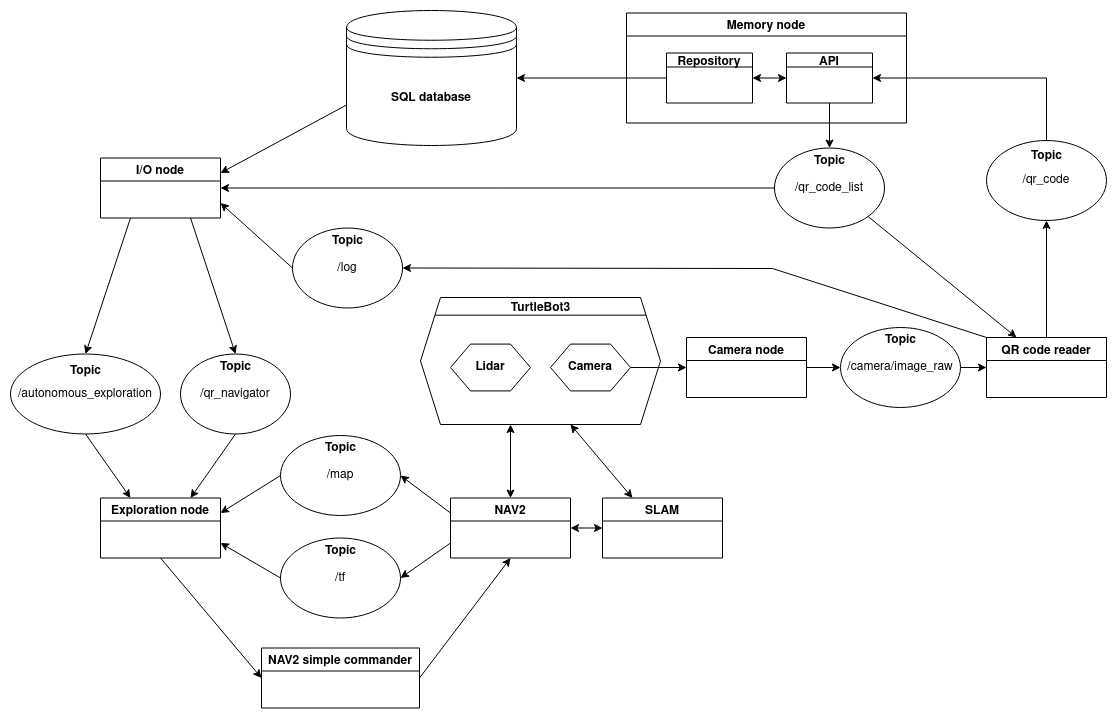

The diagram above was exported from draw.io. Its source (the exported page's mxGraphModel, read from the mxfile embedded in the PNG):
<mxGraphModel dx="2757" dy="945" grid="1" gridSize="10" guides="1" tooltips="1" connect="1" arrows="1" fold="1" page="1" pageScale="1" pageWidth="1169" pageHeight="827" math="0" shadow="0" extFonts="Permanent Marker^https://fonts.googleapis.com/css?family=Permanent+Marker">
  <root>
    <mxCell id="0" />
    <mxCell id="1" parent="0" />
    <mxCell id="o46p_9APcyOVzLa5ptRT-1" value="&lt;b&gt;SQL database&lt;/b&gt;" style="shape=datastore;whiteSpace=wrap;html=1;" parent="1" vertex="1">
      <mxGeometry x="-796" y="40" width="170" height="135" as="geometry" />
    </mxCell>
    <mxCell id="o46p_9APcyOVzLa5ptRT-46" value="&lt;" style="group" parent="1" vertex="1" connectable="0">
      <mxGeometry x="-302" y="347" width="120" height="90" as="geometry" />
    </mxCell>
    <mxCell id="o46p_9APcyOVzLa5ptRT-38" value="&lt;div&gt;/camera/image_raw&lt;/div&gt;" style="ellipse;whiteSpace=wrap;html=1;" parent="o46p_9APcyOVzLa5ptRT-46" vertex="1">
      <mxGeometry y="10" width="120" height="80" as="geometry" />
    </mxCell>
    <mxCell id="o46p_9APcyOVzLa5ptRT-39" value="&lt;font style=&quot;font-size: 12px;&quot;&gt;Topic&lt;/font&gt;" style="text;strokeColor=none;fillColor=none;html=1;fontSize=24;fontStyle=1;verticalAlign=middle;align=center;" parent="o46p_9APcyOVzLa5ptRT-46" vertex="1">
      <mxGeometry x="10" width="100" height="40" as="geometry" />
    </mxCell>
    <mxCell id="o46p_9APcyOVzLa5ptRT-47" value="" style="group" parent="1" vertex="1" connectable="0">
      <mxGeometry x="-156" y="117.5" width="120" height="90" as="geometry" />
    </mxCell>
    <mxCell id="o46p_9APcyOVzLa5ptRT-37" value="&lt;div&gt;/qr_code&lt;/div&gt;" style="ellipse;whiteSpace=wrap;html=1;" parent="o46p_9APcyOVzLa5ptRT-47" vertex="1">
      <mxGeometry y="52.5" width="120" height="80" as="geometry" />
    </mxCell>
    <mxCell id="o46p_9APcyOVzLa5ptRT-40" value="&lt;font style=&quot;font-size: 12px;&quot;&gt;Topic&lt;/font&gt;" style="text;strokeColor=none;fillColor=none;html=1;fontSize=24;fontStyle=1;verticalAlign=middle;align=center;" parent="o46p_9APcyOVzLa5ptRT-47" vertex="1">
      <mxGeometry x="10" y="45" width="100" height="40" as="geometry" />
    </mxCell>
    <mxCell id="o46p_9APcyOVzLa5ptRT-48" value="" style="endArrow=classic;html=1;rounded=0;fontSize=12;exitX=1;exitY=0.5;exitDx=0;exitDy=0;entryX=0;entryY=0.5;entryDx=0;entryDy=0;" parent="1" source="o46p_9APcyOVzLa5ptRT-38" target="cTPzBwrrGD3EF3zDa7n1-31" edge="1">
      <mxGeometry width="50" height="50" relative="1" as="geometry">
        <mxPoint x="-406" y="347" as="sourcePoint" />
        <mxPoint x="-156" y="425" as="targetPoint" />
      </mxGeometry>
    </mxCell>
    <mxCell id="o46p_9APcyOVzLa5ptRT-49" value="" style="endArrow=classic;html=1;rounded=0;fontSize=12;exitX=1;exitY=0.5;exitDx=0;exitDy=0;entryX=0;entryY=0.5;entryDx=0;entryDy=0;" parent="1" source="cTPzBwrrGD3EF3zDa7n1-32" target="o46p_9APcyOVzLa5ptRT-38" edge="1">
      <mxGeometry width="50" height="50" relative="1" as="geometry">
        <mxPoint x="-396" y="397" as="sourcePoint" />
        <mxPoint x="-356" y="297" as="targetPoint" />
      </mxGeometry>
    </mxCell>
    <mxCell id="o46p_9APcyOVzLa5ptRT-69" value="" style="group" parent="1" vertex="1" connectable="0">
      <mxGeometry x="-722" y="325" width="240" height="130" as="geometry" />
    </mxCell>
    <mxCell id="o46p_9APcyOVzLa5ptRT-67" value="" style="group" parent="o46p_9APcyOVzLa5ptRT-69" vertex="1" connectable="0">
      <mxGeometry y="-1" width="240" height="130" as="geometry" />
    </mxCell>
    <mxCell id="o46p_9APcyOVzLa5ptRT-62" value="" style="group" parent="o46p_9APcyOVzLa5ptRT-67" vertex="1" connectable="0">
      <mxGeometry y="0.896551724137931" width="240" height="129.10344827586206" as="geometry" />
    </mxCell>
    <mxCell id="o46p_9APcyOVzLa5ptRT-58" value="" style="shape=hexagon;perimeter=hexagonPerimeter2;whiteSpace=wrap;html=1;fixedSize=1;fontSize=12;" parent="o46p_9APcyOVzLa5ptRT-62" vertex="1">
      <mxGeometry y="2.116449971735444" width="240" height="126.98699830412663" as="geometry" />
    </mxCell>
    <mxCell id="o46p_9APcyOVzLa5ptRT-61" value="" style="endArrow=none;html=1;rounded=0;fontSize=12;entryX=0.94;entryY=0.139;entryDx=0;entryDy=0;entryPerimeter=0;exitX=0.06;exitY=0.139;exitDx=0;exitDy=0;exitPerimeter=0;" parent="o46p_9APcyOVzLa5ptRT-62" source="o46p_9APcyOVzLa5ptRT-58" target="o46p_9APcyOVzLa5ptRT-58" edge="1">
      <mxGeometry width="50" height="50" relative="1" as="geometry">
        <mxPoint x="20" y="19.724137931034484" as="sourcePoint" />
        <mxPoint x="220" y="19.724137931034484" as="targetPoint" />
      </mxGeometry>
    </mxCell>
    <mxCell id="o46p_9APcyOVzLa5ptRT-64" value="&lt;b&gt;Camera&lt;/b&gt;" style="shape=hexagon;perimeter=hexagonPerimeter2;whiteSpace=wrap;html=1;fixedSize=1;fontSize=12;" parent="o46p_9APcyOVzLa5ptRT-62" vertex="1">
      <mxGeometry x="130" y="48.693448275862096" width="80" height="46.82" as="geometry" />
    </mxCell>
    <mxCell id="o46p_9APcyOVzLa5ptRT-90" value="&lt;b&gt;Lidar&lt;/b&gt;" style="shape=hexagon;perimeter=hexagonPerimeter2;whiteSpace=wrap;html=1;fixedSize=1;fontSize=12;" parent="o46p_9APcyOVzLa5ptRT-62" vertex="1">
      <mxGeometry x="30" y="48.693448275862124" width="80" height="46.82" as="geometry" />
    </mxCell>
    <mxCell id="o46p_9APcyOVzLa5ptRT-59" value="&lt;font style=&quot;font-size: 12px;&quot;&gt;TurtleBot3&lt;/font&gt;" style="text;strokeColor=none;fillColor=none;html=1;fontSize=24;fontStyle=1;verticalAlign=middle;align=center;" parent="o46p_9APcyOVzLa5ptRT-67" vertex="1">
      <mxGeometry x="85.71428571428572" width="68.57142857142857" height="21.164499717354435" as="geometry" />
    </mxCell>
    <mxCell id="o46p_9APcyOVzLa5ptRT-68" value="" style="endArrow=classic;html=1;rounded=0;fontSize=12;exitX=1;exitY=0.5;exitDx=0;exitDy=0;entryX=0;entryY=0.5;entryDx=0;entryDy=0;" parent="1" source="o46p_9APcyOVzLa5ptRT-64" target="cTPzBwrrGD3EF3zDa7n1-32" edge="1">
      <mxGeometry width="50" height="50" relative="1" as="geometry">
        <mxPoint x="-646" y="397.0951724137931" as="sourcePoint" />
        <mxPoint x="-526" y="397" as="targetPoint" />
      </mxGeometry>
    </mxCell>
    <mxCell id="cTPzBwrrGD3EF3zDa7n1-1" value="" style="endArrow=classic;html=1;rounded=0;entryX=0.5;entryY=1;entryDx=0;entryDy=0;exitX=0.5;exitY=0;exitDx=0;exitDy=0;" parent="1" source="cTPzBwrrGD3EF3zDa7n1-31" target="o46p_9APcyOVzLa5ptRT-37" edge="1">
      <mxGeometry width="50" height="50" relative="1" as="geometry">
        <mxPoint x="-85.40000000000009" y="367" as="sourcePoint" />
        <mxPoint x="-96" y="320" as="targetPoint" />
      </mxGeometry>
    </mxCell>
    <mxCell id="cTPzBwrrGD3EF3zDa7n1-3" value="" style="endArrow=classic;html=1;rounded=0;entryX=1;entryY=0.5;entryDx=0;entryDy=0;" parent="1" target="cTPzBwrrGD3EF3zDa7n1-29" edge="1">
      <mxGeometry width="50" height="50" relative="1" as="geometry">
        <mxPoint x="-96" y="170" as="sourcePoint" />
        <mxPoint x="-236.00000000000023" y="92.5" as="targetPoint" />
        <Array as="points">
          <mxPoint x="-96" y="107.5" />
        </Array>
      </mxGeometry>
    </mxCell>
    <mxCell id="cTPzBwrrGD3EF3zDa7n1-18" value="" style="endArrow=classic;html=1;rounded=0;exitX=0;exitY=0.5;exitDx=0;exitDy=0;entryX=1;entryY=0.5;entryDx=0;entryDy=0;" parent="1" source="cTPzBwrrGD3EF3zDa7n1-28" target="o46p_9APcyOVzLa5ptRT-1" edge="1">
      <mxGeometry width="50" height="50" relative="1" as="geometry">
        <mxPoint x="-503" y="97.5" as="sourcePoint" />
        <mxPoint x="-396" y="297.5" as="targetPoint" />
      </mxGeometry>
    </mxCell>
    <mxCell id="cTPzBwrrGD3EF3zDa7n1-27" value="Memory node" style="swimlane;" parent="1" vertex="1">
      <mxGeometry x="-516" y="42.5" width="280" height="110" as="geometry">
        <mxRectangle x="540" y="420" width="110" height="23" as="alternateBounds" />
      </mxGeometry>
    </mxCell>
    <mxCell id="cTPzBwrrGD3EF3zDa7n1-28" value="Repository" style="swimlane;startSize=14;" parent="cTPzBwrrGD3EF3zDa7n1-27" vertex="1">
      <mxGeometry x="40" y="40" width="86" height="50" as="geometry" />
    </mxCell>
    <mxCell id="cTPzBwrrGD3EF3zDa7n1-29" value="API" style="swimlane;startSize=14;" parent="cTPzBwrrGD3EF3zDa7n1-27" vertex="1">
      <mxGeometry x="160" y="40" width="86" height="50" as="geometry" />
    </mxCell>
    <mxCell id="cTPzBwrrGD3EF3zDa7n1-30" value="" style="endArrow=classic;startArrow=classic;html=1;rounded=0;exitX=1;exitY=0.5;exitDx=0;exitDy=0;entryX=0;entryY=0.5;entryDx=0;entryDy=0;" parent="cTPzBwrrGD3EF3zDa7n1-27" source="cTPzBwrrGD3EF3zDa7n1-28" target="cTPzBwrrGD3EF3zDa7n1-29" edge="1">
      <mxGeometry width="50" height="50" relative="1" as="geometry">
        <mxPoint x="-30" y="-60" as="sourcePoint" />
        <mxPoint x="20" y="-110" as="targetPoint" />
      </mxGeometry>
    </mxCell>
    <mxCell id="cTPzBwrrGD3EF3zDa7n1-31" value="QR code reader" style="swimlane;startSize=23;" parent="1" vertex="1">
      <mxGeometry x="-156" y="367" width="120" height="60" as="geometry" />
    </mxCell>
    <mxCell id="cTPzBwrrGD3EF3zDa7n1-32" value="Camera node" style="swimlane;startSize=23;" parent="1" vertex="1">
      <mxGeometry x="-456" y="367" width="120" height="60" as="geometry" />
    </mxCell>
    <mxCell id="n32VhTCwtfVqnym41VhU-4" style="rounded=0;orthogonalLoop=1;jettySize=auto;html=1;exitX=0.5;exitY=1;exitDx=0;exitDy=0;entryX=0;entryY=0.5;entryDx=0;entryDy=0;startArrow=none;startFill=0;" parent="1" source="cTPzBwrrGD3EF3zDa7n1-33" target="n32VhTCwtfVqnym41VhU-3" edge="1">
      <mxGeometry relative="1" as="geometry" />
    </mxCell>
    <mxCell id="cTPzBwrrGD3EF3zDa7n1-33" value="Exploration node" style="swimlane;startSize=23;" parent="1" vertex="1">
      <mxGeometry x="-1042" y="527.5" width="120" height="60" as="geometry" />
    </mxCell>
    <mxCell id="cTPzBwrrGD3EF3zDa7n1-34" value="NAV2" style="swimlane;startSize=23;" parent="1" vertex="1">
      <mxGeometry x="-692" y="527.5" width="120" height="60" as="geometry" />
    </mxCell>
    <mxCell id="cTPzBwrrGD3EF3zDa7n1-35" value="SLAM" style="swimlane;startSize=23;" parent="1" vertex="1">
      <mxGeometry x="-540" y="527.5" width="120" height="60" as="geometry" />
    </mxCell>
    <mxCell id="cTPzBwrrGD3EF3zDa7n1-38" value="" style="endArrow=classic;startArrow=classic;html=1;rounded=0;exitX=0.25;exitY=0;exitDx=0;exitDy=0;entryX=0.625;entryY=1;entryDx=0;entryDy=0;" parent="1" source="cTPzBwrrGD3EF3zDa7n1-35" target="o46p_9APcyOVzLa5ptRT-58" edge="1">
      <mxGeometry width="50" height="50" relative="1" as="geometry">
        <mxPoint x="-326" y="575" as="sourcePoint" />
        <mxPoint x="-276" y="525" as="targetPoint" />
      </mxGeometry>
    </mxCell>
    <mxCell id="cTPzBwrrGD3EF3zDa7n1-40" value="" style="endArrow=classic;startArrow=classic;html=1;rounded=0;exitX=0.5;exitY=0;exitDx=0;exitDy=0;entryX=0.375;entryY=1;entryDx=0;entryDy=0;" parent="1" source="cTPzBwrrGD3EF3zDa7n1-34" target="o46p_9APcyOVzLa5ptRT-58" edge="1">
      <mxGeometry width="50" height="50" relative="1" as="geometry">
        <mxPoint x="-326" y="575" as="sourcePoint" />
        <mxPoint x="-756" y="477.5" as="targetPoint" />
      </mxGeometry>
    </mxCell>
    <mxCell id="cTPzBwrrGD3EF3zDa7n1-42" value="I/O node" style="swimlane;startSize=23;" parent="1" vertex="1">
      <mxGeometry x="-1042" y="187.5" width="120" height="60" as="geometry" />
    </mxCell>
    <mxCell id="cTPzBwrrGD3EF3zDa7n1-45" value="&lt;" style="group" parent="1" vertex="1" connectable="0">
      <mxGeometry x="-1132" y="373.5" width="150" height="90" as="geometry" />
    </mxCell>
    <mxCell id="s713q1MpXabnzT7xoRIB-2" value="" style="group" vertex="1" connectable="0" parent="cTPzBwrrGD3EF3zDa7n1-45">
      <mxGeometry y="10" width="150" height="80" as="geometry" />
    </mxCell>
    <mxCell id="cTPzBwrrGD3EF3zDa7n1-46" value="/autonomous_exploration" style="ellipse;whiteSpace=wrap;html=1;" parent="s713q1MpXabnzT7xoRIB-2" vertex="1">
      <mxGeometry width="150" height="80" as="geometry" />
    </mxCell>
    <mxCell id="cTPzBwrrGD3EF3zDa7n1-47" value="&lt;font style=&quot;font-size: 12px;&quot;&gt;Topic&lt;/font&gt;" style="text;strokeColor=none;fillColor=none;html=1;fontSize=24;fontStyle=1;verticalAlign=middle;align=center;" parent="s713q1MpXabnzT7xoRIB-2" vertex="1">
      <mxGeometry x="51.25" y="4" width="47.5" height="20" as="geometry" />
    </mxCell>
    <mxCell id="cTPzBwrrGD3EF3zDa7n1-48" value="" style="endArrow=none;startArrow=classic;html=1;rounded=0;exitX=0.25;exitY=0;exitDx=0;exitDy=0;startFill=1;endFill=0;entryX=0.5;entryY=1;entryDx=0;entryDy=0;" parent="1" source="cTPzBwrrGD3EF3zDa7n1-33" target="cTPzBwrrGD3EF3zDa7n1-46" edge="1">
      <mxGeometry width="50" height="50" relative="1" as="geometry">
        <mxPoint x="-1112" y="523.5" as="sourcePoint" />
        <mxPoint x="-1060" y="500" as="targetPoint" />
      </mxGeometry>
    </mxCell>
    <mxCell id="cTPzBwrrGD3EF3zDa7n1-49" value="" style="endArrow=none;startArrow=classic;html=1;rounded=0;exitX=0.5;exitY=0;exitDx=0;exitDy=0;entryX=0.25;entryY=1;entryDx=0;entryDy=0;endFill=0;" parent="1" source="cTPzBwrrGD3EF3zDa7n1-46" target="cTPzBwrrGD3EF3zDa7n1-42" edge="1">
      <mxGeometry width="50" height="50" relative="1" as="geometry">
        <mxPoint x="-1057" y="313.5" as="sourcePoint" />
        <mxPoint x="-936" y="287.5" as="targetPoint" />
      </mxGeometry>
    </mxCell>
    <mxCell id="cTPzBwrrGD3EF3zDa7n1-51" value="&lt;" style="group" parent="1" vertex="1" connectable="0">
      <mxGeometry x="-962" y="373.5" width="110" height="90" as="geometry" />
    </mxCell>
    <mxCell id="cTPzBwrrGD3EF3zDa7n1-52" value="/qr_navigator" style="ellipse;whiteSpace=wrap;html=1;" parent="cTPzBwrrGD3EF3zDa7n1-51" vertex="1">
      <mxGeometry y="10" width="109.99999999999999" height="80" as="geometry" />
    </mxCell>
    <mxCell id="cTPzBwrrGD3EF3zDa7n1-53" value="&lt;font style=&quot;font-size: 12px;&quot;&gt;Topic&lt;/font&gt;" style="text;strokeColor=none;fillColor=none;html=1;fontSize=24;fontStyle=1;verticalAlign=middle;align=center;" parent="cTPzBwrrGD3EF3zDa7n1-51" vertex="1">
      <mxGeometry x="37.58333333333333" y="10" width="34.83333333333333" height="20" as="geometry" />
    </mxCell>
    <mxCell id="cTPzBwrrGD3EF3zDa7n1-54" value="" style="endArrow=classic;startArrow=none;html=1;rounded=0;exitX=0.5;exitY=1;exitDx=0;exitDy=0;entryX=0.75;entryY=0;entryDx=0;entryDy=0;endFill=1;startFill=0;" parent="1" source="cTPzBwrrGD3EF3zDa7n1-52" target="cTPzBwrrGD3EF3zDa7n1-33" edge="1">
      <mxGeometry width="50" height="50" relative="1" as="geometry">
        <mxPoint x="-812" y="453.5" as="sourcePoint" />
        <mxPoint x="-762" y="403.5" as="targetPoint" />
      </mxGeometry>
    </mxCell>
    <mxCell id="cTPzBwrrGD3EF3zDa7n1-55" value="" style="endArrow=none;startArrow=classic;html=1;rounded=0;entryX=0.75;entryY=1;entryDx=0;entryDy=0;exitX=0.5;exitY=0;exitDx=0;exitDy=0;startFill=1;endFill=0;" parent="1" source="cTPzBwrrGD3EF3zDa7n1-52" target="cTPzBwrrGD3EF3zDa7n1-42" edge="1">
      <mxGeometry width="50" height="50" relative="1" as="geometry">
        <mxPoint x="-942" y="293.5" as="sourcePoint" />
        <mxPoint x="-762" y="333.5" as="targetPoint" />
      </mxGeometry>
    </mxCell>
    <mxCell id="cTPzBwrrGD3EF3zDa7n1-57" value="&lt;" style="group" parent="1" vertex="1" connectable="0">
      <mxGeometry x="-862" y="455" width="120" height="90" as="geometry" />
    </mxCell>
    <mxCell id="cTPzBwrrGD3EF3zDa7n1-58" value="/map" style="ellipse;whiteSpace=wrap;html=1;" parent="cTPzBwrrGD3EF3zDa7n1-57" vertex="1">
      <mxGeometry y="10" width="120" height="80" as="geometry" />
    </mxCell>
    <mxCell id="cTPzBwrrGD3EF3zDa7n1-59" value="&lt;font style=&quot;font-size: 12px;&quot;&gt;Topic&lt;/font&gt;" style="text;strokeColor=none;fillColor=none;html=1;fontSize=24;fontStyle=1;verticalAlign=middle;align=center;" parent="cTPzBwrrGD3EF3zDa7n1-57" vertex="1">
      <mxGeometry x="10" width="100" height="40" as="geometry" />
    </mxCell>
    <mxCell id="cTPzBwrrGD3EF3zDa7n1-60" value="&lt;" style="group" parent="1" vertex="1" connectable="0">
      <mxGeometry x="-862" y="557.5" width="120" height="90" as="geometry" />
    </mxCell>
    <mxCell id="cTPzBwrrGD3EF3zDa7n1-61" value="/tf" style="ellipse;whiteSpace=wrap;html=1;" parent="cTPzBwrrGD3EF3zDa7n1-60" vertex="1">
      <mxGeometry y="10" width="120" height="80" as="geometry" />
    </mxCell>
    <mxCell id="cTPzBwrrGD3EF3zDa7n1-62" value="&lt;font style=&quot;font-size: 12px;&quot;&gt;Topic&lt;/font&gt;" style="text;strokeColor=none;fillColor=none;html=1;fontSize=24;fontStyle=1;verticalAlign=middle;align=center;" parent="cTPzBwrrGD3EF3zDa7n1-60" vertex="1">
      <mxGeometry x="10" width="100" height="40" as="geometry" />
    </mxCell>
    <mxCell id="cTPzBwrrGD3EF3zDa7n1-63" value="" style="endArrow=classic;html=1;rounded=0;entryX=1;entryY=0.25;entryDx=0;entryDy=0;exitX=0;exitY=0.5;exitDx=0;exitDy=0;" parent="1" source="cTPzBwrrGD3EF3zDa7n1-58" target="cTPzBwrrGD3EF3zDa7n1-33" edge="1">
      <mxGeometry width="50" height="50" relative="1" as="geometry">
        <mxPoint x="-812" y="587.5" as="sourcePoint" />
        <mxPoint x="-762" y="537.5" as="targetPoint" />
      </mxGeometry>
    </mxCell>
    <mxCell id="cTPzBwrrGD3EF3zDa7n1-64" value="" style="endArrow=classic;html=1;rounded=0;entryX=1;entryY=0.75;entryDx=0;entryDy=0;exitX=0;exitY=0.5;exitDx=0;exitDy=0;" parent="1" source="cTPzBwrrGD3EF3zDa7n1-61" target="cTPzBwrrGD3EF3zDa7n1-33" edge="1">
      <mxGeometry width="50" height="50" relative="1" as="geometry">
        <mxPoint x="-812" y="587.5" as="sourcePoint" />
        <mxPoint x="-762" y="537.5" as="targetPoint" />
      </mxGeometry>
    </mxCell>
    <mxCell id="cTPzBwrrGD3EF3zDa7n1-65" value="" style="endArrow=classic;html=1;rounded=0;entryX=1;entryY=0.5;entryDx=0;entryDy=0;exitX=0;exitY=0.25;exitDx=0;exitDy=0;" parent="1" source="cTPzBwrrGD3EF3zDa7n1-34" target="cTPzBwrrGD3EF3zDa7n1-58" edge="1">
      <mxGeometry width="50" height="50" relative="1" as="geometry">
        <mxPoint x="-812" y="587.5" as="sourcePoint" />
        <mxPoint x="-762" y="537.5" as="targetPoint" />
      </mxGeometry>
    </mxCell>
    <mxCell id="cTPzBwrrGD3EF3zDa7n1-66" value="" style="endArrow=classic;html=1;rounded=0;entryX=1;entryY=0.5;entryDx=0;entryDy=0;exitX=0;exitY=0.75;exitDx=0;exitDy=0;" parent="1" source="cTPzBwrrGD3EF3zDa7n1-34" target="cTPzBwrrGD3EF3zDa7n1-61" edge="1">
      <mxGeometry width="50" height="50" relative="1" as="geometry">
        <mxPoint x="-812" y="587.5" as="sourcePoint" />
        <mxPoint x="-762" y="537.5" as="targetPoint" />
      </mxGeometry>
    </mxCell>
    <mxCell id="n32VhTCwtfVqnym41VhU-2" value="" style="endArrow=classic;startArrow=classic;html=1;rounded=0;exitX=1;exitY=0.5;exitDx=0;exitDy=0;entryX=0;entryY=0.5;entryDx=0;entryDy=0;" parent="1" source="cTPzBwrrGD3EF3zDa7n1-34" target="cTPzBwrrGD3EF3zDa7n1-35" edge="1">
      <mxGeometry width="50" height="50" relative="1" as="geometry">
        <mxPoint x="-340" y="577.5" as="sourcePoint" />
        <mxPoint x="-290" y="527.5" as="targetPoint" />
      </mxGeometry>
    </mxCell>
    <mxCell id="n32VhTCwtfVqnym41VhU-5" style="rounded=0;orthogonalLoop=1;jettySize=auto;html=1;exitX=1;exitY=0.5;exitDx=0;exitDy=0;entryX=0.5;entryY=1;entryDx=0;entryDy=0;startArrow=none;startFill=0;" parent="1" source="n32VhTCwtfVqnym41VhU-3" target="cTPzBwrrGD3EF3zDa7n1-34" edge="1">
      <mxGeometry relative="1" as="geometry" />
    </mxCell>
    <mxCell id="n32VhTCwtfVqnym41VhU-3" value="NAV2 simple commander" style="swimlane;startSize=23;" parent="1" vertex="1">
      <mxGeometry x="-881" y="677.5" width="158" height="60" as="geometry" />
    </mxCell>
    <mxCell id="s713q1MpXabnzT7xoRIB-1" value="" style="endArrow=classic;html=1;rounded=0;exitX=0;exitY=0.7;exitDx=0;exitDy=0;entryX=1;entryY=0.25;entryDx=0;entryDy=0;" edge="1" parent="1" source="o46p_9APcyOVzLa5ptRT-1" target="cTPzBwrrGD3EF3zDa7n1-42">
      <mxGeometry width="50" height="50" relative="1" as="geometry">
        <mxPoint x="-620" y="330" as="sourcePoint" />
        <mxPoint x="-570" y="280" as="targetPoint" />
      </mxGeometry>
    </mxCell>
    <mxCell id="s713q1MpXabnzT7xoRIB-7" value="&lt;" style="group" vertex="1" connectable="0" parent="1">
      <mxGeometry x="-850" y="247.5" width="110" height="90" as="geometry" />
    </mxCell>
    <mxCell id="s713q1MpXabnzT7xoRIB-8" value="/log" style="ellipse;whiteSpace=wrap;html=1;" vertex="1" parent="s713q1MpXabnzT7xoRIB-7">
      <mxGeometry y="10" width="109.99999999999999" height="80" as="geometry" />
    </mxCell>
    <mxCell id="s713q1MpXabnzT7xoRIB-9" value="&lt;font style=&quot;font-size: 12px;&quot;&gt;Topic&lt;/font&gt;" style="text;strokeColor=none;fillColor=none;html=1;fontSize=24;fontStyle=1;verticalAlign=middle;align=center;" vertex="1" parent="s713q1MpXabnzT7xoRIB-7">
      <mxGeometry x="37.58333333333333" y="10" width="34.83333333333333" height="20" as="geometry" />
    </mxCell>
    <mxCell id="s713q1MpXabnzT7xoRIB-10" value="" style="endArrow=classic;html=1;rounded=0;exitX=0;exitY=0;exitDx=0;exitDy=0;entryX=1;entryY=0.5;entryDx=0;entryDy=0;" edge="1" parent="1" source="cTPzBwrrGD3EF3zDa7n1-31" target="s713q1MpXabnzT7xoRIB-8">
      <mxGeometry width="50" height="50" relative="1" as="geometry">
        <mxPoint x="-520" y="430" as="sourcePoint" />
        <mxPoint x="-470" y="380" as="targetPoint" />
        <Array as="points">
          <mxPoint x="-370" y="298" />
        </Array>
      </mxGeometry>
    </mxCell>
    <mxCell id="s713q1MpXabnzT7xoRIB-11" value="" style="endArrow=classic;html=1;rounded=0;entryX=1;entryY=0.75;entryDx=0;entryDy=0;exitX=0;exitY=0.5;exitDx=0;exitDy=0;" edge="1" parent="1" source="s713q1MpXabnzT7xoRIB-8" target="cTPzBwrrGD3EF3zDa7n1-42">
      <mxGeometry width="50" height="50" relative="1" as="geometry">
        <mxPoint x="-520" y="430" as="sourcePoint" />
        <mxPoint x="-470" y="380" as="targetPoint" />
      </mxGeometry>
    </mxCell>
    <mxCell id="s713q1MpXabnzT7xoRIB-12" value="&lt;" style="group" vertex="1" connectable="0" parent="1">
      <mxGeometry x="-368" y="167.5" width="110" height="90" as="geometry" />
    </mxCell>
    <mxCell id="s713q1MpXabnzT7xoRIB-13" value="/qr_code_list" style="ellipse;whiteSpace=wrap;html=1;" vertex="1" parent="s713q1MpXabnzT7xoRIB-12">
      <mxGeometry y="10" width="109.99999999999999" height="80" as="geometry" />
    </mxCell>
    <mxCell id="s713q1MpXabnzT7xoRIB-14" value="&lt;font style=&quot;font-size: 12px;&quot;&gt;Topic&lt;/font&gt;" style="text;strokeColor=none;fillColor=none;html=1;fontSize=24;fontStyle=1;verticalAlign=middle;align=center;" vertex="1" parent="s713q1MpXabnzT7xoRIB-12">
      <mxGeometry x="37.58333333333333" y="10" width="34.83333333333333" height="20" as="geometry" />
    </mxCell>
    <mxCell id="s713q1MpXabnzT7xoRIB-15" value="" style="endArrow=classic;html=1;rounded=0;exitX=0.5;exitY=1;exitDx=0;exitDy=0;entryX=0.5;entryY=0;entryDx=0;entryDy=0;" edge="1" parent="1" source="cTPzBwrrGD3EF3zDa7n1-29" target="s713q1MpXabnzT7xoRIB-14">
      <mxGeometry width="50" height="50" relative="1" as="geometry">
        <mxPoint x="-630" y="520" as="sourcePoint" />
        <mxPoint x="-330" y="180" as="targetPoint" />
      </mxGeometry>
    </mxCell>
    <mxCell id="s713q1MpXabnzT7xoRIB-16" value="" style="endArrow=classic;html=1;rounded=0;entryX=1;entryY=0.5;entryDx=0;entryDy=0;exitX=0;exitY=0.5;exitDx=0;exitDy=0;" edge="1" parent="1" source="s713q1MpXabnzT7xoRIB-13" target="cTPzBwrrGD3EF3zDa7n1-42">
      <mxGeometry width="50" height="50" relative="1" as="geometry">
        <mxPoint x="-720" y="470" as="sourcePoint" />
        <mxPoint x="-670" y="420" as="targetPoint" />
      </mxGeometry>
    </mxCell>
    <mxCell id="s713q1MpXabnzT7xoRIB-17" value="" style="endArrow=classic;html=1;rounded=0;exitX=1;exitY=1;exitDx=0;exitDy=0;entryX=0.25;entryY=0;entryDx=0;entryDy=0;" edge="1" parent="1" source="s713q1MpXabnzT7xoRIB-13" target="cTPzBwrrGD3EF3zDa7n1-31">
      <mxGeometry width="50" height="50" relative="1" as="geometry">
        <mxPoint x="-650" y="400" as="sourcePoint" />
        <mxPoint x="-600" y="350" as="targetPoint" />
      </mxGeometry>
    </mxCell>
  </root>
</mxGraphModel>